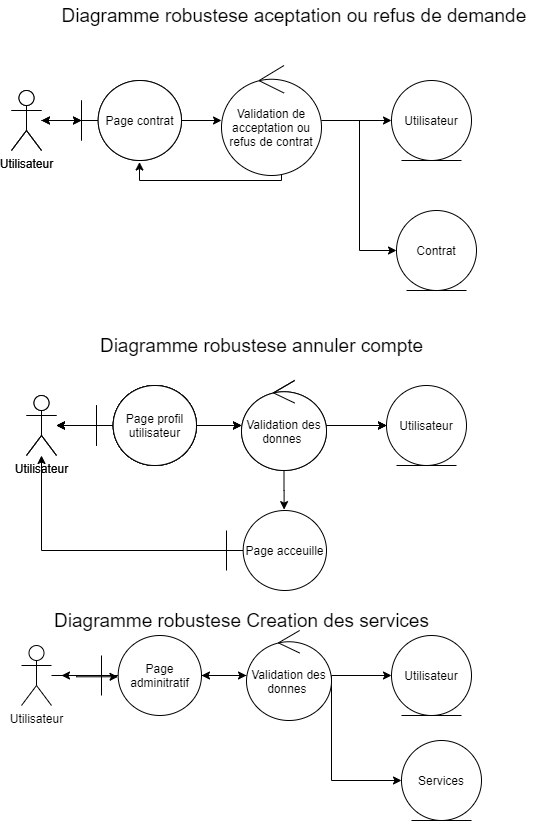

The diagram above was exported from draw.io. Its source (the exported page's mxGraphModel, read from the mxfile embedded in the PNG):
<mxGraphModel dx="1422" dy="713" grid="1" gridSize="10" guides="1" tooltips="1" connect="1" arrows="1" fold="1" page="1" pageScale="1" pageWidth="1100" pageHeight="850" math="0" shadow="0">
  <root>
    <mxCell id="0" />
    <mxCell id="1" parent="0" />
    <mxCell id="2" value="Diagramme robustese aceptation ou refus de demande&amp;nbsp;" style="text;html=1;align=center;verticalAlign=middle;resizable=0;points=[];autosize=1;fontSize=19;" vertex="1" parent="1">
      <mxGeometry x="60" y="3420" width="490" height="30" as="geometry" />
    </mxCell>
    <mxCell id="3" style="edgeStyle=orthogonalEdgeStyle;rounded=0;orthogonalLoop=1;jettySize=auto;html=1;" edge="1" source="5" target="8" parent="1">
      <mxGeometry relative="1" as="geometry" />
    </mxCell>
    <mxCell id="4" value="" style="edgeStyle=orthogonalEdgeStyle;rounded=0;orthogonalLoop=1;jettySize=auto;html=1;" edge="1" source="5" target="8" parent="1">
      <mxGeometry relative="1" as="geometry" />
    </mxCell>
    <mxCell id="5" value="Utilisateur" style="shape=umlActor;verticalLabelPosition=bottom;verticalAlign=top;html=1;" vertex="1" parent="1">
      <mxGeometry x="20" y="3510" width="30" height="60" as="geometry" />
    </mxCell>
    <mxCell id="6" style="edgeStyle=orthogonalEdgeStyle;rounded=0;orthogonalLoop=1;jettySize=auto;html=1;" edge="1" source="8" target="12" parent="1">
      <mxGeometry relative="1" as="geometry" />
    </mxCell>
    <mxCell id="7" style="edgeStyle=orthogonalEdgeStyle;rounded=0;orthogonalLoop=1;jettySize=auto;html=1;" edge="1" source="8" target="5" parent="1">
      <mxGeometry relative="1" as="geometry" />
    </mxCell>
    <mxCell id="8" value="Page contrat" style="shape=umlBoundary;whiteSpace=wrap;html=1;" vertex="1" parent="1">
      <mxGeometry x="90" y="3500" width="100" height="80" as="geometry" />
    </mxCell>
    <mxCell id="9" style="edgeStyle=orthogonalEdgeStyle;rounded=0;orthogonalLoop=1;jettySize=auto;html=1;" edge="1" source="12" target="13" parent="1">
      <mxGeometry relative="1" as="geometry" />
    </mxCell>
    <mxCell id="10" style="edgeStyle=orthogonalEdgeStyle;rounded=0;orthogonalLoop=1;jettySize=auto;html=1;entryX=0;entryY=0.5;entryDx=0;entryDy=0;" edge="1" source="12" target="14" parent="1">
      <mxGeometry relative="1" as="geometry">
        <Array as="points">
          <mxPoint x="368" y="3540" />
          <mxPoint x="368" y="3670" />
        </Array>
      </mxGeometry>
    </mxCell>
    <mxCell id="11" style="edgeStyle=orthogonalEdgeStyle;rounded=0;orthogonalLoop=1;jettySize=auto;html=1;entryX=0.58;entryY=1.019;entryDx=0;entryDy=0;entryPerimeter=0;" edge="1" source="12" target="8" parent="1">
      <mxGeometry relative="1" as="geometry">
        <Array as="points">
          <mxPoint x="290" y="3600" />
          <mxPoint x="148" y="3600" />
        </Array>
      </mxGeometry>
    </mxCell>
    <mxCell id="12" value="Validation de acceptation ou refus de contrat" style="ellipse;shape=umlControl;whiteSpace=wrap;html=1;" vertex="1" parent="1">
      <mxGeometry x="230" y="3485" width="100" height="110" as="geometry" />
    </mxCell>
    <mxCell id="13" value="Utilisateur" style="ellipse;shape=umlEntity;whiteSpace=wrap;html=1;" vertex="1" parent="1">
      <mxGeometry x="400" y="3500" width="80" height="80" as="geometry" />
    </mxCell>
    <mxCell id="14" value="Contrat" style="ellipse;shape=umlEntity;whiteSpace=wrap;html=1;" vertex="1" parent="1">
      <mxGeometry x="405" y="3630" width="80" height="80" as="geometry" />
    </mxCell>
    <mxCell id="15" value="Utilisateur" style="shape=umlActor;verticalLabelPosition=bottom;verticalAlign=top;html=1;" vertex="1" parent="1">
      <mxGeometry x="20" y="3510" width="30" height="60" as="geometry" />
    </mxCell>
    <mxCell id="16" value="Page contrat" style="shape=umlBoundary;whiteSpace=wrap;html=1;" vertex="1" parent="1">
      <mxGeometry x="90" y="3500" width="100" height="80" as="geometry" />
    </mxCell>
    <mxCell id="17" style="edgeStyle=orthogonalEdgeStyle;rounded=0;orthogonalLoop=1;jettySize=auto;html=1;" edge="1" source="16" target="15" parent="1">
      <mxGeometry relative="1" as="geometry" />
    </mxCell>
    <mxCell id="18" style="edgeStyle=orthogonalEdgeStyle;rounded=0;orthogonalLoop=1;jettySize=auto;html=1;" edge="1" target="21" parent="1">
      <mxGeometry relative="1" as="geometry">
        <mxPoint x="205" y="3845" as="sourcePoint" />
      </mxGeometry>
    </mxCell>
    <mxCell id="19" style="edgeStyle=orthogonalEdgeStyle;rounded=0;orthogonalLoop=1;jettySize=auto;html=1;" edge="1" source="21" target="22" parent="1">
      <mxGeometry relative="1" as="geometry" />
    </mxCell>
    <mxCell id="20" style="edgeStyle=orthogonalEdgeStyle;rounded=0;orthogonalLoop=1;jettySize=auto;html=1;entryX=0.576;entryY=-0.011;entryDx=0;entryDy=0;entryPerimeter=0;" edge="1" source="21" target="28" parent="1">
      <mxGeometry relative="1" as="geometry" />
    </mxCell>
    <mxCell id="21" value="Validation des donnes&amp;nbsp;" style="ellipse;shape=umlControl;whiteSpace=wrap;html=1;" vertex="1" parent="1">
      <mxGeometry x="250" y="3800" width="85" height="90" as="geometry" />
    </mxCell>
    <mxCell id="22" value="Utilisateur" style="ellipse;shape=umlEntity;whiteSpace=wrap;html=1;" vertex="1" parent="1">
      <mxGeometry x="395" y="3805" width="80" height="80" as="geometry" />
    </mxCell>
    <mxCell id="23" value="Utilisateur" style="shape=umlActor;verticalLabelPosition=bottom;verticalAlign=top;html=1;" vertex="1" parent="1">
      <mxGeometry x="35" y="3815" width="30" height="60" as="geometry" />
    </mxCell>
    <mxCell id="24" value="Page profil utilisateur" style="shape=umlBoundary;whiteSpace=wrap;html=1;" vertex="1" parent="1">
      <mxGeometry x="105" y="3805" width="100" height="80" as="geometry" />
    </mxCell>
    <mxCell id="25" style="edgeStyle=orthogonalEdgeStyle;rounded=0;orthogonalLoop=1;jettySize=auto;html=1;" edge="1" source="24" target="23" parent="1">
      <mxGeometry relative="1" as="geometry" />
    </mxCell>
    <mxCell id="26" value="Diagramme robustese annuler compte" style="text;html=1;align=center;verticalAlign=middle;resizable=0;points=[];autosize=1;fontSize=19;" vertex="1" parent="1">
      <mxGeometry x="100" y="3750" width="340" height="30" as="geometry" />
    </mxCell>
    <mxCell id="27" style="edgeStyle=orthogonalEdgeStyle;rounded=0;orthogonalLoop=1;jettySize=auto;html=1;" edge="1" source="28" target="23" parent="1">
      <mxGeometry relative="1" as="geometry" />
    </mxCell>
    <mxCell id="28" value="Page acceuille" style="shape=umlBoundary;whiteSpace=wrap;html=1;" vertex="1" parent="1">
      <mxGeometry x="235" y="3930" width="100" height="80" as="geometry" />
    </mxCell>
    <mxCell id="29" value="Utilisateur" style="shape=umlActor;verticalLabelPosition=bottom;verticalAlign=top;html=1;" vertex="1" parent="1">
      <mxGeometry x="35" y="3815" width="30" height="60" as="geometry" />
    </mxCell>
    <mxCell id="30" value="Page profil utilisateur" style="shape=umlBoundary;whiteSpace=wrap;html=1;" vertex="1" parent="1">
      <mxGeometry x="105" y="3805" width="100" height="80" as="geometry" />
    </mxCell>
    <mxCell id="31" style="edgeStyle=orthogonalEdgeStyle;rounded=0;orthogonalLoop=1;jettySize=auto;html=1;" edge="1" source="30" parent="1">
      <mxGeometry relative="1" as="geometry">
        <mxPoint x="65" y="3845" as="targetPoint" />
      </mxGeometry>
    </mxCell>
    <mxCell id="32" value="Page profil utilisateur" style="shape=umlBoundary;whiteSpace=wrap;html=1;" vertex="1" parent="1">
      <mxGeometry x="105" y="3805" width="100" height="80" as="geometry" />
    </mxCell>
    <mxCell id="33" style="edgeStyle=orthogonalEdgeStyle;rounded=0;orthogonalLoop=1;jettySize=auto;html=1;" edge="1" source="32" parent="1">
      <mxGeometry relative="1" as="geometry">
        <mxPoint x="65" y="3845" as="targetPoint" />
      </mxGeometry>
    </mxCell>
    <mxCell id="34" style="edgeStyle=orthogonalEdgeStyle;rounded=0;orthogonalLoop=1;jettySize=auto;html=1;" edge="1" parent="1">
      <mxGeometry relative="1" as="geometry">
        <mxPoint x="205" y="3845" as="sourcePoint" />
        <mxPoint x="250" y="3845" as="targetPoint" />
      </mxGeometry>
    </mxCell>
    <mxCell id="35" style="edgeStyle=orthogonalEdgeStyle;rounded=0;orthogonalLoop=1;jettySize=auto;html=1;" edge="1" parent="1">
      <mxGeometry relative="1" as="geometry">
        <mxPoint x="335" y="3845" as="sourcePoint" />
        <mxPoint x="395" y="3845" as="targetPoint" />
      </mxGeometry>
    </mxCell>
    <mxCell id="36" value="Page profil utilisateur" style="shape=umlBoundary;whiteSpace=wrap;html=1;" vertex="1" parent="1">
      <mxGeometry x="105" y="3805" width="100" height="80" as="geometry" />
    </mxCell>
    <mxCell id="37" style="edgeStyle=orthogonalEdgeStyle;rounded=0;orthogonalLoop=1;jettySize=auto;html=1;" edge="1" source="36" parent="1">
      <mxGeometry relative="1" as="geometry">
        <mxPoint x="65" y="3845" as="targetPoint" />
      </mxGeometry>
    </mxCell>
    <mxCell id="38" style="edgeStyle=orthogonalEdgeStyle;rounded=0;orthogonalLoop=1;jettySize=auto;html=1;" edge="1" parent="1">
      <mxGeometry relative="1" as="geometry">
        <mxPoint x="205" y="3845" as="sourcePoint" />
        <mxPoint x="250" y="3845" as="targetPoint" />
      </mxGeometry>
    </mxCell>
    <mxCell id="39" style="edgeStyle=orthogonalEdgeStyle;rounded=0;orthogonalLoop=1;jettySize=auto;html=1;" edge="1" parent="1">
      <mxGeometry relative="1" as="geometry">
        <mxPoint x="335" y="3845" as="sourcePoint" />
        <mxPoint x="395" y="3845" as="targetPoint" />
      </mxGeometry>
    </mxCell>
    <mxCell id="40" value="Validation des donnes&amp;nbsp;" style="ellipse;shape=umlControl;whiteSpace=wrap;html=1;" vertex="1" parent="1">
      <mxGeometry x="250" y="3800" width="85" height="90" as="geometry" />
    </mxCell>
    <mxCell id="41" value="Utilisateur" style="ellipse;shape=umlEntity;whiteSpace=wrap;html=1;" vertex="1" parent="1">
      <mxGeometry x="400" y="4055" width="80" height="80" as="geometry" />
    </mxCell>
    <mxCell id="42" value="Page adminitratif" style="shape=umlBoundary;whiteSpace=wrap;html=1;" vertex="1" parent="1">
      <mxGeometry x="110" y="4055" width="100" height="80" as="geometry" />
    </mxCell>
    <mxCell id="43" style="edgeStyle=orthogonalEdgeStyle;rounded=0;orthogonalLoop=1;jettySize=auto;html=1;entryX=0.165;entryY=0.516;entryDx=0;entryDy=0;entryPerimeter=0;" edge="1" source="44" target="42" parent="1">
      <mxGeometry relative="1" as="geometry" />
    </mxCell>
    <mxCell id="44" value="Utilisateur" style="shape=umlActor;verticalLabelPosition=bottom;verticalAlign=top;html=1;" vertex="1" parent="1">
      <mxGeometry x="30" y="4065" width="30" height="60" as="geometry" />
    </mxCell>
    <mxCell id="45" style="edgeStyle=orthogonalEdgeStyle;rounded=0;orthogonalLoop=1;jettySize=auto;html=1;" edge="1" source="42" parent="1">
      <mxGeometry relative="1" as="geometry">
        <mxPoint x="70" y="4095" as="targetPoint" />
      </mxGeometry>
    </mxCell>
    <mxCell id="46" style="edgeStyle=orthogonalEdgeStyle;rounded=0;orthogonalLoop=1;jettySize=auto;html=1;" edge="1" parent="1">
      <mxGeometry relative="1" as="geometry">
        <mxPoint x="210" y="4095" as="sourcePoint" />
        <mxPoint x="255" y="4095" as="targetPoint" />
      </mxGeometry>
    </mxCell>
    <mxCell id="47" style="edgeStyle=orthogonalEdgeStyle;rounded=0;orthogonalLoop=1;jettySize=auto;html=1;" edge="1" parent="1">
      <mxGeometry relative="1" as="geometry">
        <mxPoint x="340" y="4095" as="sourcePoint" />
        <mxPoint x="400" y="4095" as="targetPoint" />
      </mxGeometry>
    </mxCell>
    <mxCell id="48" style="edgeStyle=orthogonalEdgeStyle;rounded=0;orthogonalLoop=1;jettySize=auto;html=1;" edge="1" source="50" target="52" parent="1">
      <mxGeometry relative="1" as="geometry">
        <Array as="points">
          <mxPoint x="340" y="4200" />
        </Array>
      </mxGeometry>
    </mxCell>
    <mxCell id="49" style="edgeStyle=orthogonalEdgeStyle;rounded=0;orthogonalLoop=1;jettySize=auto;html=1;" edge="1" source="50" target="42" parent="1">
      <mxGeometry relative="1" as="geometry" />
    </mxCell>
    <mxCell id="50" value="Validation des donnes&amp;nbsp;" style="ellipse;shape=umlControl;whiteSpace=wrap;html=1;" vertex="1" parent="1">
      <mxGeometry x="255" y="4050" width="85" height="90" as="geometry" />
    </mxCell>
    <mxCell id="51" value="Diagramme robustese Creation des services" style="text;html=1;align=center;verticalAlign=middle;resizable=0;points=[];autosize=1;fontSize=19;" vertex="1" parent="1">
      <mxGeometry x="55" y="4025" width="390" height="30" as="geometry" />
    </mxCell>
    <mxCell id="52" value="Services" style="ellipse;shape=umlEntity;whiteSpace=wrap;html=1;" vertex="1" parent="1">
      <mxGeometry x="410" y="4160" width="80" height="80" as="geometry" />
    </mxCell>
  </root>
</mxGraphModel>